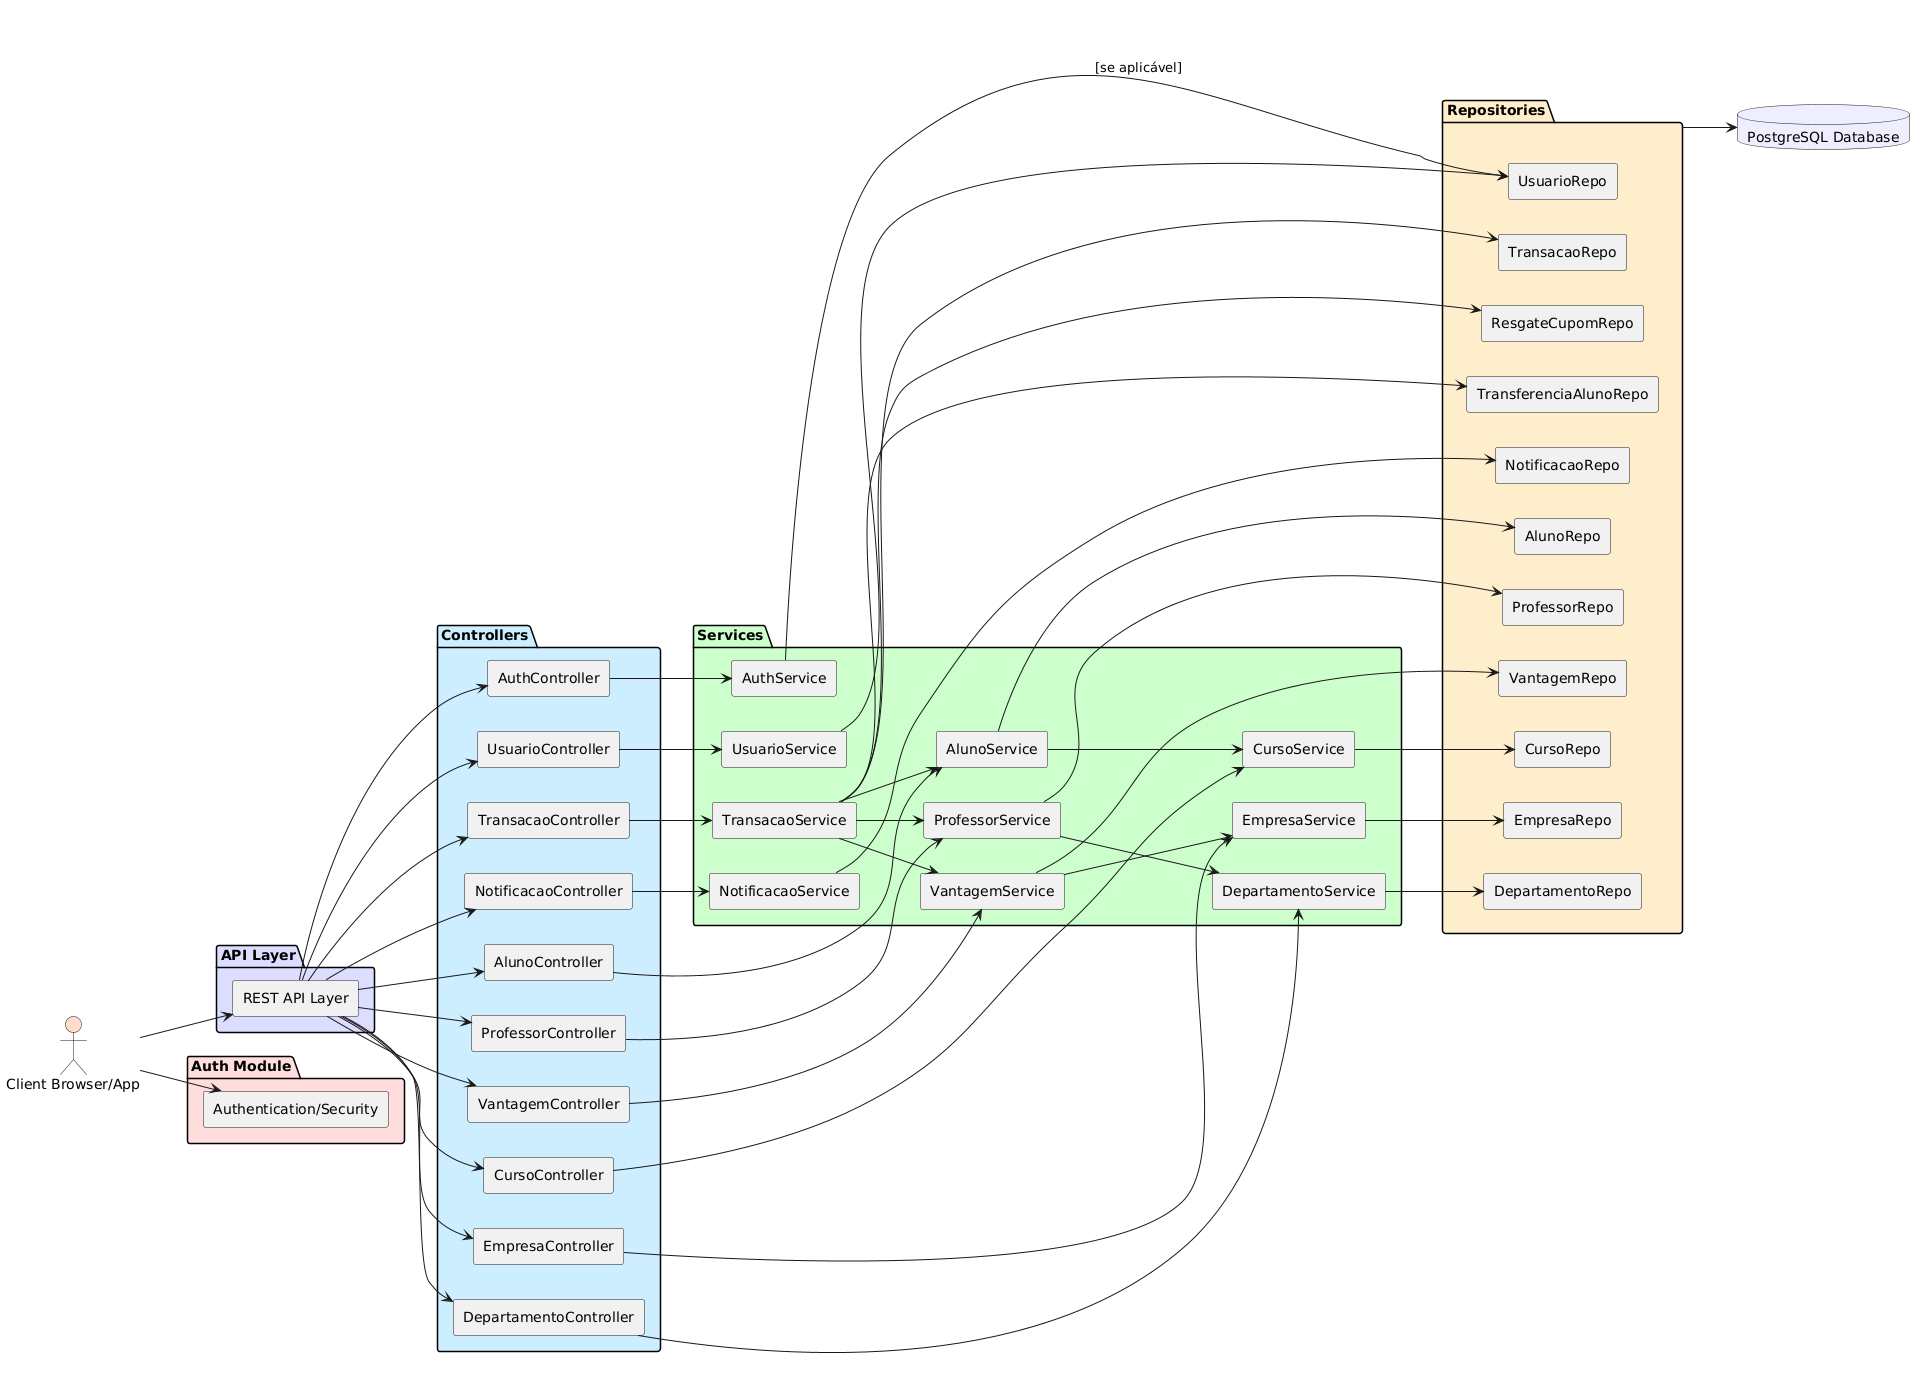

The diagram above was rendered by PlantUML. Its source (embedded in the PNG):
@startuml
'======================================
' Estilo geral
'======================================
skinparam componentStyle rectangle
skinparam packageBackgroundColor #FFFFFF
skinparam packageBorderColor #000000
left to right direction

'======================================
' Ator e camadas externas
'======================================
actor "Client Browser/App" as Client #FFDDCC

package "API Layer" as APIBox #DDDDFF {
  component "REST API Layer" as API
}

package "Auth Module" as AuthBox #FFDDDD {
  component "Authentication/Security" as Auth
}

'======================================
' Controllers
'======================================
package "Controllers" as Ctrls #CCEEFF {
  component "AuthController"          as AuthController
  component "UsuarioController"       as UsuarioController
  component "AlunoController"         as AlunoController
  component "ProfessorController"     as ProfessorController
  component "EmpresaController"       as EmpresaController
  component "TransacaoController"     as TransacaoController
  component "VantagemController"      as VantagemController
  component "CursoController"         as CursoController
  component "DepartamentoController"  as DepartamentoController
  component "NotificacaoController"   as NotificacaoController
}

'======================================
' Services
'======================================
package "Services" as Svcs #CCFFCC {
  component "AuthService"         as AuthService
  component "UsuarioService"      as UsuarioService
  component "AlunoService"        as AlunoService
  component "ProfessorService"    as ProfessorService
  component "EmpresaService"      as EmpresaService
  component "TransacaoService"    as TransacaoService
  component "VantagemService"     as VantagemService
  component "CursoService"        as CursoService
  component "DepartamentoService" as DepartamentoService
  component "NotificacaoService"  as NotificacaoService
}

'======================================
' Repositories
'======================================
package "Repositories" as Repos #FFEECC {
  component "UsuarioRepo"            as UsuarioRepo
  component "AlunoRepo"              as AlunoRepo
  component "ProfessorRepo"          as ProfessorRepo
  component "EmpresaRepo"            as EmpresaRepo
  component "TransacaoRepo"          as TransacaoRepo
  component "ResgateCupomRepo"       as ResgateCupomRepo
  component "TransferenciaAlunoRepo" as TransferenciaAlunoRepo
  component "VantagemRepo"           as VantagemRepo
  component "CursoRepo"              as CursoRepo
  component "DepartamentoRepo"       as DepartamentoRepo
  component "NotificacaoRepo"        as NotificacaoRepo
}

database "PostgreSQL Database" as DB #EEEEFF

'======================================
' Fluxos principais
'======================================
Client --> API
Client --> Auth

API --> AuthController
API --> UsuarioController
API --> AlunoController
API --> ProfessorController
API --> EmpresaController
API --> TransacaoController
API --> VantagemController
API --> CursoController
API --> DepartamentoController
API --> NotificacaoController

AuthController      --> AuthService
UsuarioController   --> UsuarioService
AlunoController     --> AlunoService
ProfessorController --> ProfessorService
EmpresaController   --> EmpresaService
TransacaoController --> TransacaoService
VantagemController  --> VantagemService
CursoController     --> CursoService
DepartamentoController --> DepartamentoService
NotificacaoController  --> NotificacaoService

' Serviços → Repositórios
AuthService      --> UsuarioRepo       : [se aplicável]
UsuarioService   --> UsuarioRepo
AlunoService     --> AlunoRepo
ProfessorService --> ProfessorRepo
EmpresaService   --> EmpresaRepo
TransacaoService --> TransacaoRepo
TransacaoService --> ResgateCupomRepo
TransacaoService --> TransferenciaAlunoRepo
VantagemService  --> VantagemRepo
CursoService     --> CursoRepo
DepartamentoService --> DepartamentoRepo
NotificacaoService  --> NotificacaoRepo

Repos --> DB

' Cross-service (dependências internas)
TransacaoService  --> AlunoService
TransacaoService  --> ProfessorService
TransacaoService  --> VantagemService
VantagemService   --> EmpresaService
AlunoService      --> CursoService
ProfessorService  --> DepartamentoService
@enduml